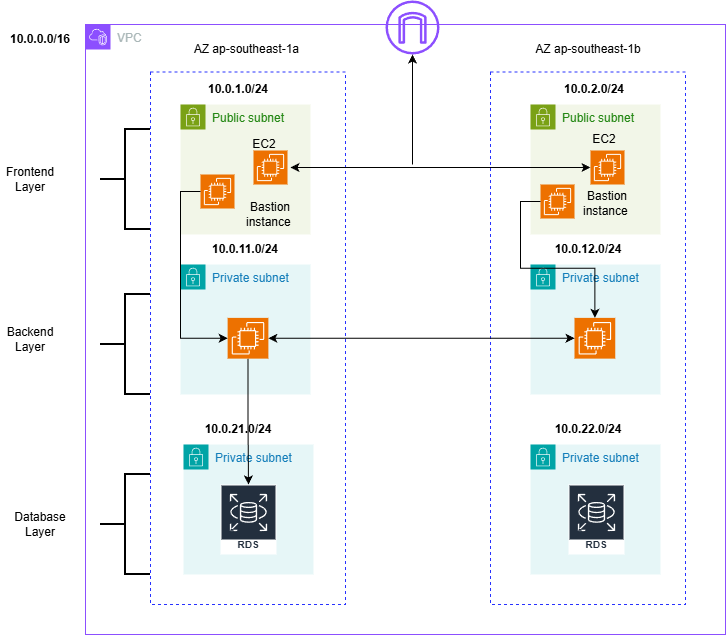

The diagram above was exported from draw.io. Its source (the exported page's mxGraphModel, read from the mxfile embedded in the PNG):
<mxGraphModel dx="1042" dy="626" grid="1" gridSize="10" guides="1" tooltips="1" connect="1" arrows="1" fold="1" page="1" pageScale="1" pageWidth="850" pageHeight="1100" math="0" shadow="0">
  <root>
    <mxCell id="0" />
    <mxCell id="1" parent="0" />
    <mxCell id="HPk3yt18tnJTvPD357OP-1" parent="1" style="points=[[0,0],[0.25,0],[0.5,0],[0.75,0],[1,0],[1,0.25],[1,0.5],[1,0.75],[1,1],[0.75,1],[0.5,1],[0.25,1],[0,1],[0,0.75],[0,0.5],[0,0.25]];outlineConnect=0;gradientColor=none;html=1;whiteSpace=wrap;fontSize=12;fontStyle=0;container=1;pointerEvents=0;collapsible=0;recursiveResize=0;shape=mxgraph.aws4.group;grIcon=mxgraph.aws4.group_vpc2;strokeColor=#8C4FFF;fillColor=none;verticalAlign=top;align=left;spacingLeft=30;fontColor=#AAB7B8;dashed=0;" value="VPC" vertex="1">
      <mxGeometry height="610" width="640" x="125" y="50" as="geometry" />
    </mxCell>
    <mxCell id="HPk3yt18tnJTvPD357OP-3" parent="HPk3yt18tnJTvPD357OP-1" style="rounded=0;whiteSpace=wrap;html=1;dashed=1;fillColor=none;strokeColor=#2832FF;strokeWidth=1;" value="" vertex="1">
      <mxGeometry height="532.5" width="195" x="405" y="47.5" as="geometry" />
    </mxCell>
    <mxCell id="HPk3yt18tnJTvPD357OP-5" parent="HPk3yt18tnJTvPD357OP-1" style="rounded=0;whiteSpace=wrap;html=1;dashed=1;fillColor=none;strokeWidth=1;strokeColor=#2832FF;" value="" vertex="1">
      <mxGeometry height="532.5" width="195" x="65" y="47.5" as="geometry" />
    </mxCell>
    <mxCell id="HPk3yt18tnJTvPD357OP-8" parent="HPk3yt18tnJTvPD357OP-1" style="points=[[0,0],[0.25,0],[0.5,0],[0.75,0],[1,0],[1,0.25],[1,0.5],[1,0.75],[1,1],[0.75,1],[0.5,1],[0.25,1],[0,1],[0,0.75],[0,0.5],[0,0.25]];outlineConnect=0;gradientColor=none;html=1;whiteSpace=wrap;fontSize=12;fontStyle=0;container=1;pointerEvents=0;collapsible=0;recursiveResize=0;shape=mxgraph.aws4.group;grIcon=mxgraph.aws4.group_security_group;grStroke=0;strokeColor=#7AA116;fillColor=#F2F6E8;verticalAlign=top;align=left;spacingLeft=30;fontColor=#248814;dashed=0;" value="Public subnet" vertex="1">
      <mxGeometry height="130" width="130" x="95" y="80" as="geometry" />
    </mxCell>
    <mxCell id="HPk3yt18tnJTvPD357OP-26" parent="HPk3yt18tnJTvPD357OP-8" style="sketch=0;points=[[0,0,0],[0.25,0,0],[0.5,0,0],[0.75,0,0],[1,0,0],[0,1,0],[0.25,1,0],[0.5,1,0],[0.75,1,0],[1,1,0],[0,0.25,0],[0,0.5,0],[0,0.75,0],[1,0.25,0],[1,0.5,0],[1,0.75,0]];outlineConnect=0;fontColor=#232F3E;fillColor=#ED7100;strokeColor=#ffffff;dashed=0;verticalLabelPosition=bottom;verticalAlign=top;align=center;html=1;fontSize=12;fontStyle=0;aspect=fixed;shape=mxgraph.aws4.resourceIcon;resIcon=mxgraph.aws4.ec2;" value="" vertex="1">
      <mxGeometry height="34" width="34" x="73" y="46" as="geometry" />
    </mxCell>
    <mxCell id="HPk3yt18tnJTvPD357OP-9" parent="HPk3yt18tnJTvPD357OP-1" style="points=[[0,0],[0.25,0],[0.5,0],[0.75,0],[1,0],[1,0.25],[1,0.5],[1,0.75],[1,1],[0.75,1],[0.5,1],[0.25,1],[0,1],[0,0.75],[0,0.5],[0,0.25]];outlineConnect=0;gradientColor=none;html=1;whiteSpace=wrap;fontSize=12;fontStyle=0;container=1;pointerEvents=0;collapsible=0;recursiveResize=0;shape=mxgraph.aws4.group;grIcon=mxgraph.aws4.group_security_group;grStroke=0;strokeColor=#7AA116;fillColor=#F2F6E8;verticalAlign=top;align=left;spacingLeft=30;fontColor=#248814;dashed=0;" value="Public subnet" vertex="1">
      <mxGeometry height="130" width="130" x="445" y="80" as="geometry" />
    </mxCell>
    <mxCell id="HPk3yt18tnJTvPD357OP-32" parent="HPk3yt18tnJTvPD357OP-9" style="text;html=1;whiteSpace=wrap;strokeColor=none;fillColor=none;align=center;verticalAlign=middle;rounded=0;" value="EC2" vertex="1">
      <mxGeometry height="30" width="60" x="44" y="20" as="geometry" />
    </mxCell>
    <mxCell id="HPk3yt18tnJTvPD357OP-10" parent="HPk3yt18tnJTvPD357OP-1" style="points=[[0,0],[0.25,0],[0.5,0],[0.75,0],[1,0],[1,0.25],[1,0.5],[1,0.75],[1,1],[0.75,1],[0.5,1],[0.25,1],[0,1],[0,0.75],[0,0.5],[0,0.25]];outlineConnect=0;gradientColor=none;html=1;whiteSpace=wrap;fontSize=12;fontStyle=0;container=1;pointerEvents=0;collapsible=0;recursiveResize=0;shape=mxgraph.aws4.group;grIcon=mxgraph.aws4.group_security_group;grStroke=0;strokeColor=#00A4A6;fillColor=#E6F6F7;verticalAlign=top;align=left;spacingLeft=30;fontColor=#147EBA;dashed=0;" value="Private subnet" vertex="1">
      <mxGeometry height="130" width="130" x="445" y="240" as="geometry" />
    </mxCell>
    <mxCell id="HPk3yt18tnJTvPD357OP-44" parent="HPk3yt18tnJTvPD357OP-10" style="sketch=0;points=[[0,0,0],[0.25,0,0],[0.5,0,0],[0.75,0,0],[1,0,0],[0,1,0],[0.25,1,0],[0.5,1,0],[0.75,1,0],[1,1,0],[0,0.25,0],[0,0.5,0],[0,0.75,0],[1,0.25,0],[1,0.5,0],[1,0.75,0]];outlineConnect=0;fontColor=#232F3E;fillColor=#ED7100;strokeColor=#ffffff;dashed=0;verticalLabelPosition=bottom;verticalAlign=top;align=center;html=1;fontSize=12;fontStyle=0;aspect=fixed;shape=mxgraph.aws4.resourceIcon;resIcon=mxgraph.aws4.ec2;" value="" vertex="1">
      <mxGeometry height="40.75" width="40.75" x="44" y="53.379999999999995" as="geometry" />
    </mxCell>
    <mxCell id="HPk3yt18tnJTvPD357OP-11" parent="HPk3yt18tnJTvPD357OP-1" style="points=[[0,0],[0.25,0],[0.5,0],[0.75,0],[1,0],[1,0.25],[1,0.5],[1,0.75],[1,1],[0.75,1],[0.5,1],[0.25,1],[0,1],[0,0.75],[0,0.5],[0,0.25]];outlineConnect=0;gradientColor=none;html=1;whiteSpace=wrap;fontSize=12;fontStyle=0;container=1;pointerEvents=0;collapsible=0;recursiveResize=0;shape=mxgraph.aws4.group;grIcon=mxgraph.aws4.group_security_group;grStroke=0;strokeColor=#00A4A6;fillColor=#E6F6F7;verticalAlign=top;align=left;spacingLeft=30;fontColor=#147EBA;dashed=0;" value="Private subnet" vertex="1">
      <mxGeometry height="130" width="130" x="95" y="240" as="geometry" />
    </mxCell>
    <mxCell id="HPk3yt18tnJTvPD357OP-12" parent="HPk3yt18tnJTvPD357OP-1" style="points=[[0,0],[0.25,0],[0.5,0],[0.75,0],[1,0],[1,0.25],[1,0.5],[1,0.75],[1,1],[0.75,1],[0.5,1],[0.25,1],[0,1],[0,0.75],[0,0.5],[0,0.25]];outlineConnect=0;gradientColor=none;html=1;whiteSpace=wrap;fontSize=12;fontStyle=0;container=1;pointerEvents=0;collapsible=0;recursiveResize=0;shape=mxgraph.aws4.group;grIcon=mxgraph.aws4.group_security_group;grStroke=0;strokeColor=#00A4A6;fillColor=#E6F6F7;verticalAlign=top;align=left;spacingLeft=30;fontColor=#147EBA;dashed=0;" value="Private subnet" vertex="1">
      <mxGeometry height="130" width="130" x="445" y="420" as="geometry" />
    </mxCell>
    <mxCell id="HPk3yt18tnJTvPD357OP-13" parent="HPk3yt18tnJTvPD357OP-1" style="points=[[0,0],[0.25,0],[0.5,0],[0.75,0],[1,0],[1,0.25],[1,0.5],[1,0.75],[1,1],[0.75,1],[0.5,1],[0.25,1],[0,1],[0,0.75],[0,0.5],[0,0.25]];outlineConnect=0;gradientColor=none;html=1;whiteSpace=wrap;fontSize=12;fontStyle=0;container=1;pointerEvents=0;collapsible=0;recursiveResize=0;shape=mxgraph.aws4.group;grIcon=mxgraph.aws4.group_security_group;grStroke=0;strokeColor=#00A4A6;fillColor=#E6F6F7;verticalAlign=top;align=left;spacingLeft=30;fontColor=#147EBA;dashed=0;" value="Private subnet" vertex="1">
      <mxGeometry height="130" width="130" x="98" y="420" as="geometry" />
    </mxCell>
    <mxCell id="HPk3yt18tnJTvPD357OP-63" parent="HPk3yt18tnJTvPD357OP-13" style="sketch=0;outlineConnect=0;fontColor=#232F3E;gradientColor=none;strokeColor=#ffffff;fillColor=#232F3E;dashed=0;verticalLabelPosition=middle;verticalAlign=bottom;align=center;html=1;whiteSpace=wrap;fontSize=10;fontStyle=1;spacing=3;shape=mxgraph.aws4.productIcon;prIcon=mxgraph.aws4.rds;" value="Amazon RDS" vertex="1">
      <mxGeometry height="70" width="56" x="36.99999999999999" y="40" as="geometry" />
    </mxCell>
    <mxCell id="HPk3yt18tnJTvPD357OP-16" parent="HPk3yt18tnJTvPD357OP-1" style="text;html=1;whiteSpace=wrap;strokeColor=none;fillColor=none;align=center;verticalAlign=middle;rounded=0;" value="&amp;nbsp;AZ ap-southeast-1a" vertex="1">
      <mxGeometry height="30" width="150" x="85" y="10" as="geometry" />
    </mxCell>
    <mxCell id="HPk3yt18tnJTvPD357OP-17" parent="HPk3yt18tnJTvPD357OP-1" style="text;html=1;whiteSpace=wrap;strokeColor=none;fillColor=none;align=center;verticalAlign=middle;rounded=0;" value="AZ&amp;nbsp;ap-southeast-1b" vertex="1">
      <mxGeometry height="30" width="150" x="427.5" y="10" as="geometry" />
    </mxCell>
    <mxCell id="HPk3yt18tnJTvPD357OP-21" parent="HPk3yt18tnJTvPD357OP-1" style="strokeWidth=2;html=1;shape=mxgraph.flowchart.annotation_2;align=left;labelPosition=right;pointerEvents=1;" value="" vertex="1">
      <mxGeometry height="100" width="50" x="15" y="105" as="geometry" />
    </mxCell>
    <mxCell id="HPk3yt18tnJTvPD357OP-22" parent="HPk3yt18tnJTvPD357OP-1" style="strokeWidth=2;html=1;shape=mxgraph.flowchart.annotation_2;align=left;labelPosition=right;pointerEvents=1;" value="" vertex="1">
      <mxGeometry height="100" width="50" x="15" y="270" as="geometry" />
    </mxCell>
    <mxCell id="HPk3yt18tnJTvPD357OP-24" parent="HPk3yt18tnJTvPD357OP-1" style="strokeWidth=2;html=1;shape=mxgraph.flowchart.annotation_2;align=left;labelPosition=right;pointerEvents=1;" value="" vertex="1">
      <mxGeometry height="100" width="50" x="15" y="450" as="geometry" />
    </mxCell>
    <mxCell id="HPk3yt18tnJTvPD357OP-28" parent="HPk3yt18tnJTvPD357OP-1" style="sketch=0;points=[[0,0,0],[0.25,0,0],[0.5,0,0],[0.75,0,0],[1,0,0],[0,1,0],[0.25,1,0],[0.5,1,0],[0.75,1,0],[1,1,0],[0,0.25,0],[0,0.5,0],[0,0.75,0],[1,0.25,0],[1,0.5,0],[1,0.75,0]];outlineConnect=0;fontColor=#232F3E;fillColor=#ED7100;strokeColor=#ffffff;dashed=0;verticalLabelPosition=bottom;verticalAlign=top;align=center;html=1;fontSize=12;fontStyle=0;aspect=fixed;shape=mxgraph.aws4.resourceIcon;resIcon=mxgraph.aws4.ec2;" value="" vertex="1">
      <mxGeometry height="34" width="34" x="115" y="150" as="geometry" />
    </mxCell>
    <mxCell id="HPk3yt18tnJTvPD357OP-31" parent="HPk3yt18tnJTvPD357OP-1" style="sketch=0;points=[[0,0,0],[0.25,0,0],[0.5,0,0],[0.75,0,0],[1,0,0],[0,1,0],[0.25,1,0],[0.5,1,0],[0.75,1,0],[1,1,0],[0,0.25,0],[0,0.5,0],[0,0.75,0],[1,0.25,0],[1,0.5,0],[1,0.75,0]];outlineConnect=0;fontColor=#232F3E;fillColor=#ED7100;strokeColor=#ffffff;dashed=0;verticalLabelPosition=bottom;verticalAlign=top;align=center;html=1;fontSize=12;fontStyle=0;aspect=fixed;shape=mxgraph.aws4.resourceIcon;resIcon=mxgraph.aws4.ec2;" value="" vertex="1">
      <mxGeometry height="34" width="34" x="455" y="160" as="geometry" />
    </mxCell>
    <mxCell id="HPk3yt18tnJTvPD357OP-27" parent="HPk3yt18tnJTvPD357OP-1" style="sketch=0;points=[[0,0,0],[0.25,0,0],[0.5,0,0],[0.75,0,0],[1,0,0],[0,1,0],[0.25,1,0],[0.5,1,0],[0.75,1,0],[1,1,0],[0,0.25,0],[0,0.5,0],[0,0.75,0],[1,0.25,0],[1,0.5,0],[1,0.75,0]];outlineConnect=0;fontColor=#232F3E;fillColor=#ED7100;strokeColor=#ffffff;dashed=0;verticalLabelPosition=bottom;verticalAlign=top;align=center;html=1;fontSize=12;fontStyle=0;aspect=fixed;shape=mxgraph.aws4.resourceIcon;resIcon=mxgraph.aws4.ec2;" value="" vertex="1">
      <mxGeometry height="34" width="34" x="505" y="126" as="geometry" />
    </mxCell>
    <mxCell id="HPk3yt18tnJTvPD357OP-33" parent="HPk3yt18tnJTvPD357OP-1" style="text;html=1;whiteSpace=wrap;strokeColor=none;fillColor=none;align=center;verticalAlign=middle;rounded=0;" value="EC2" vertex="1">
      <mxGeometry height="30" width="60" x="149" y="105" as="geometry" />
    </mxCell>
    <mxCell id="HPk3yt18tnJTvPD357OP-34" parent="HPk3yt18tnJTvPD357OP-1" style="text;html=1;whiteSpace=wrap;strokeColor=none;fillColor=none;align=center;verticalAlign=middle;rounded=0;" value="Bastion instance&amp;nbsp;" vertex="1">
      <mxGeometry height="30" width="60" x="492" y="164" as="geometry" />
    </mxCell>
    <mxCell id="HPk3yt18tnJTvPD357OP-35" parent="HPk3yt18tnJTvPD357OP-1" style="text;html=1;whiteSpace=wrap;strokeColor=none;fillColor=none;align=center;verticalAlign=middle;rounded=0;" value="Bastion instance&amp;nbsp;" vertex="1">
      <mxGeometry height="30" width="60" x="155" y="175" as="geometry" />
    </mxCell>
    <mxCell id="HPk3yt18tnJTvPD357OP-38" edge="1" parent="HPk3yt18tnJTvPD357OP-1" style="endArrow=classic;startArrow=classic;html=1;rounded=0;entryX=0;entryY=0.5;entryDx=0;entryDy=0;entryPerimeter=0;" target="HPk3yt18tnJTvPD357OP-27" value="">
      <mxGeometry height="50" relative="1" width="50" as="geometry">
        <mxPoint x="205" y="143" as="sourcePoint" />
        <mxPoint x="305" y="260" as="targetPoint" />
      </mxGeometry>
    </mxCell>
    <mxCell id="HPk3yt18tnJTvPD357OP-42" parent="HPk3yt18tnJTvPD357OP-1" style="sketch=0;outlineConnect=0;fontColor=#232F3E;gradientColor=none;fillColor=#8C4FFF;strokeColor=none;dashed=0;verticalLabelPosition=bottom;verticalAlign=top;align=center;html=1;fontSize=12;fontStyle=0;aspect=fixed;pointerEvents=1;shape=mxgraph.aws4.internet_gateway;" value="" vertex="1">
      <mxGeometry height="54" width="54" x="300" y="-24" as="geometry" />
    </mxCell>
    <mxCell id="HPk3yt18tnJTvPD357OP-64" edge="1" parent="HPk3yt18tnJTvPD357OP-1" source="HPk3yt18tnJTvPD357OP-43" style="edgeStyle=orthogonalEdgeStyle;rounded=0;orthogonalLoop=1;jettySize=auto;html=1;exitX=0.5;exitY=1;exitDx=0;exitDy=0;exitPerimeter=0;" target="HPk3yt18tnJTvPD357OP-63">
      <mxGeometry relative="1" as="geometry" />
    </mxCell>
    <mxCell id="HPk3yt18tnJTvPD357OP-43" parent="HPk3yt18tnJTvPD357OP-1" style="sketch=0;points=[[0,0,0],[0.25,0,0],[0.5,0,0],[0.75,0,0],[1,0,0],[0,1,0],[0.25,1,0],[0.5,1,0],[0.75,1,0],[1,1,0],[0,0.25,0],[0,0.5,0],[0,0.75,0],[1,0.25,0],[1,0.5,0],[1,0.75,0]];outlineConnect=0;fontColor=#232F3E;fillColor=#ED7100;strokeColor=#ffffff;dashed=0;verticalLabelPosition=bottom;verticalAlign=top;align=center;html=1;fontSize=12;fontStyle=0;aspect=fixed;shape=mxgraph.aws4.resourceIcon;resIcon=mxgraph.aws4.ec2;" value="" vertex="1">
      <mxGeometry height="40.75" width="40.75" x="142.13" y="293.38" as="geometry" />
    </mxCell>
    <mxCell id="HPk3yt18tnJTvPD357OP-46" parent="HPk3yt18tnJTvPD357OP-1" style="text;html=1;whiteSpace=wrap;strokeColor=none;fillColor=none;align=center;verticalAlign=middle;rounded=0;" value="&lt;b&gt;10.0.1.0/24&lt;/b&gt;" vertex="1">
      <mxGeometry height="30" width="60" x="122.88" y="50" as="geometry" />
    </mxCell>
    <mxCell id="HPk3yt18tnJTvPD357OP-47" parent="HPk3yt18tnJTvPD357OP-1" style="text;html=1;whiteSpace=wrap;strokeColor=none;fillColor=none;align=center;verticalAlign=middle;rounded=0;" value="&lt;b&gt;10.0.2.0/24&lt;/b&gt;" vertex="1">
      <mxGeometry height="30" width="60" x="479" y="50" as="geometry" />
    </mxCell>
    <mxCell id="HPk3yt18tnJTvPD357OP-48" parent="HPk3yt18tnJTvPD357OP-1" style="text;html=1;whiteSpace=wrap;strokeColor=none;fillColor=none;align=center;verticalAlign=middle;rounded=0;" value="&lt;b&gt;10.0.11.0/24&lt;/b&gt;" vertex="1">
      <mxGeometry height="30" width="60" x="130" y="210" as="geometry" />
    </mxCell>
    <mxCell id="HPk3yt18tnJTvPD357OP-49" parent="HPk3yt18tnJTvPD357OP-1" style="text;html=1;whiteSpace=wrap;strokeColor=none;fillColor=none;align=center;verticalAlign=middle;rounded=0;" value="&lt;b&gt;10.0.12.0/24&lt;/b&gt;" vertex="1">
      <mxGeometry height="30" width="60" x="472.5" y="210" as="geometry" />
    </mxCell>
    <mxCell id="HPk3yt18tnJTvPD357OP-50" parent="HPk3yt18tnJTvPD357OP-1" style="text;html=1;whiteSpace=wrap;strokeColor=none;fillColor=none;align=center;verticalAlign=middle;rounded=0;" value="&lt;b&gt;10.0.21.0/24&lt;/b&gt;" vertex="1">
      <mxGeometry height="30" width="60" x="122.88" y="390" as="geometry" />
    </mxCell>
    <mxCell id="HPk3yt18tnJTvPD357OP-51" parent="HPk3yt18tnJTvPD357OP-1" style="text;html=1;whiteSpace=wrap;strokeColor=none;fillColor=none;align=center;verticalAlign=middle;rounded=0;" value="&lt;b&gt;10.0.22.0/24&lt;/b&gt;" vertex="1">
      <mxGeometry height="30" width="60" x="472.5" y="390" as="geometry" />
    </mxCell>
    <mxCell id="HPk3yt18tnJTvPD357OP-57" edge="1" parent="HPk3yt18tnJTvPD357OP-1" source="HPk3yt18tnJTvPD357OP-31" style="edgeStyle=orthogonalEdgeStyle;rounded=0;orthogonalLoop=1;jettySize=auto;html=1;exitX=0;exitY=0.5;exitDx=0;exitDy=0;exitPerimeter=0;" target="HPk3yt18tnJTvPD357OP-44">
      <mxGeometry relative="1" as="geometry" />
    </mxCell>
    <mxCell id="HPk3yt18tnJTvPD357OP-58" edge="1" parent="HPk3yt18tnJTvPD357OP-1" source="HPk3yt18tnJTvPD357OP-28" style="edgeStyle=orthogonalEdgeStyle;rounded=0;orthogonalLoop=1;jettySize=auto;html=1;exitX=0;exitY=0.5;exitDx=0;exitDy=0;exitPerimeter=0;entryX=0;entryY=0.5;entryDx=0;entryDy=0;entryPerimeter=0;" target="HPk3yt18tnJTvPD357OP-43">
      <mxGeometry relative="1" as="geometry" />
    </mxCell>
    <mxCell id="HPk3yt18tnJTvPD357OP-61" edge="1" parent="HPk3yt18tnJTvPD357OP-1" source="HPk3yt18tnJTvPD357OP-43" style="endArrow=classic;startArrow=classic;html=1;rounded=0;exitX=1;exitY=0.5;exitDx=0;exitDy=0;exitPerimeter=0;entryX=0;entryY=0.5;entryDx=0;entryDy=0;entryPerimeter=0;" target="HPk3yt18tnJTvPD357OP-44" value="">
      <mxGeometry height="50" relative="1" width="50" as="geometry">
        <mxPoint x="255" y="310" as="sourcePoint" />
        <mxPoint x="305" y="260" as="targetPoint" />
      </mxGeometry>
    </mxCell>
    <mxCell id="HPk3yt18tnJTvPD357OP-62" parent="HPk3yt18tnJTvPD357OP-1" style="sketch=0;outlineConnect=0;fontColor=#232F3E;gradientColor=none;strokeColor=#ffffff;fillColor=#232F3E;dashed=0;verticalLabelPosition=middle;verticalAlign=bottom;align=center;html=1;whiteSpace=wrap;fontSize=10;fontStyle=1;spacing=3;shape=mxgraph.aws4.productIcon;prIcon=mxgraph.aws4.rds;" value="Amazon RDS" vertex="1">
      <mxGeometry height="70" width="56" x="483" y="460" as="geometry" />
    </mxCell>
    <mxCell id="HPk3yt18tnJTvPD357OP-2" parent="1" style="text;html=1;whiteSpace=wrap;strokeColor=none;fillColor=none;align=center;verticalAlign=middle;rounded=0;" value="&lt;b&gt;10.0.0.0/16&lt;/b&gt;" vertex="1">
      <mxGeometry height="30" width="60" x="50" y="50" as="geometry" />
    </mxCell>
    <mxCell id="HPk3yt18tnJTvPD357OP-19" parent="1" style="text;html=1;whiteSpace=wrap;strokeColor=none;fillColor=none;align=center;verticalAlign=middle;rounded=0;" value="Frontend Layer" vertex="1">
      <mxGeometry height="30" width="60" x="40" y="190" as="geometry" />
    </mxCell>
    <mxCell id="HPk3yt18tnJTvPD357OP-23" parent="1" style="text;html=1;whiteSpace=wrap;strokeColor=none;fillColor=none;align=center;verticalAlign=middle;rounded=0;" value="Backend Layer" vertex="1">
      <mxGeometry height="30" width="60" x="40" y="350" as="geometry" />
    </mxCell>
    <mxCell id="HPk3yt18tnJTvPD357OP-25" parent="1" style="text;html=1;whiteSpace=wrap;strokeColor=none;fillColor=none;align=center;verticalAlign=middle;rounded=0;" value="Database Layer" vertex="1">
      <mxGeometry height="30" width="60" x="50" y="535" as="geometry" />
    </mxCell>
    <mxCell id="HPk3yt18tnJTvPD357OP-41" edge="1" parent="1" style="endArrow=classic;html=1;rounded=0;" target="HPk3yt18tnJTvPD357OP-42" value="">
      <mxGeometry height="50" relative="1" width="50" as="geometry">
        <mxPoint x="452" y="190" as="sourcePoint" />
        <mxPoint x="440" y="90" as="targetPoint" />
      </mxGeometry>
    </mxCell>
  </root>
</mxGraphModel>